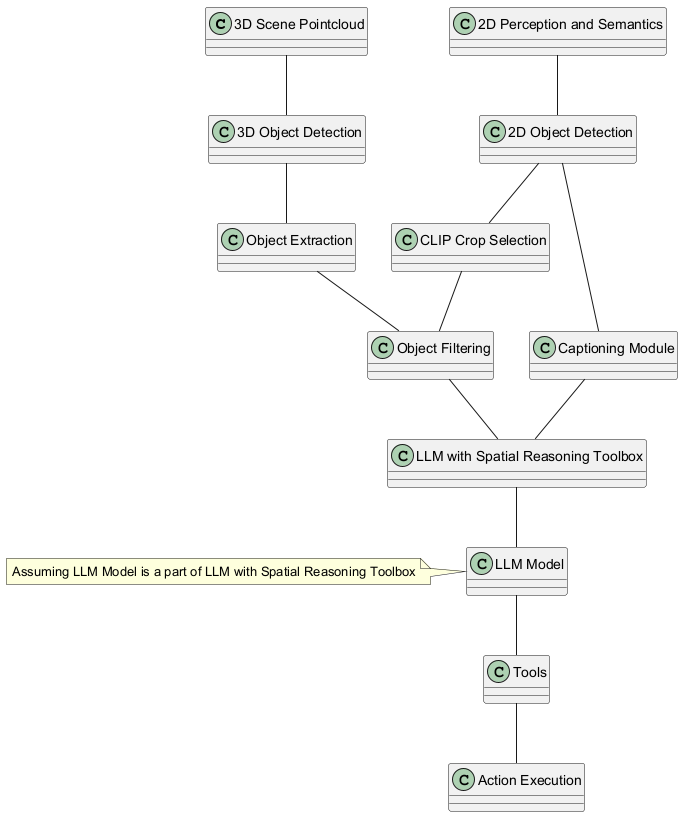

The diagram above was rendered by PlantUML. Its source (embedded in the PNG):
@startuml
class "3D Scene Pointcloud" as pointcloud
class "3D Object Detection" as detection3d
class "Object Extraction" as extraction
class "Object Filtering" as filtering
class "LLM with Spatial Reasoning Toolbox" as llm
class "LLM Model" as llm_model
class "Tools" as tools
class "Action Execution" as execution
class "2D Perception and Semantics" as perception2d
class "2D Object Detection" as detection2d
class "CLIP Crop Selection" as clip
class "Captioning Module" as captioning

pointcloud -- detection3d
detection3d -- extraction
extraction -- filtering
filtering -- llm
llm -- llm_model
llm_model -- tools
tools -- execution
perception2d -- detection2d
detection2d -- clip
detection2d -- captioning
clip -- filtering
captioning -- llm
note left of llm_model: Assuming LLM Model is a part of LLM with Spatial Reasoning Toolbox
@enduml